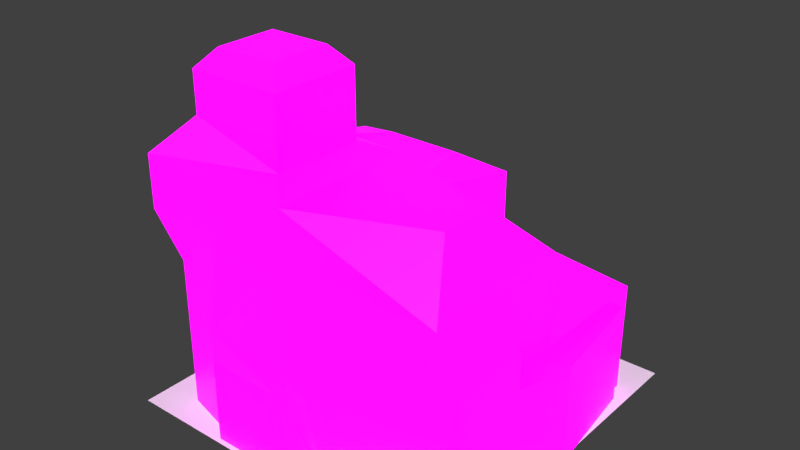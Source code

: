 # Source: Logistics_Hub.blend  (saved by Blender 2.80.75; exported with 4.5.12 LTS)
import bpy
from mathutils import Matrix  # noqa: F401  (used for matrix-valued properties, if any)

bpy.ops.wm.read_factory_settings(use_empty=True)
scene = bpy.context.scene
scene.name = 'Scene'

# ---- collections
col_collection_1 = bpy.data.collections.new('Collection 1'); scene.collection.children.link(col_collection_1)

# ---- images (referenced by path relative to the original .blend; pixels are not part of the script)
import os
ASSET_DIR = os.environ.get("B2B_ASSET_DIR", "")  # directory of the original .blend (textures are referenced by path, not embedded)
HERE = os.path.dirname(os.path.abspath(__file__))  # packed textures are extracted next to this script under _unpacked/

def load_image(name, relpath, width, height, colorspace="sRGB"):
    """Load a texture the original file referenced (path relative to the .blend, or extracted next to this script)."""
    p = next((c for c in (os.path.join(HERE, relpath), os.path.join(ASSET_DIR, relpath)) if relpath and os.path.exists(c)), "")
    if p:
        img = bpy.data.images.load(p, check_existing=True)
        img.name = name
    else:  # same state as the original file: an image datablock whose file is absent (Cycles renders it pink)
        img = bpy.data.images.new(name, width, height)
        img.source = "FILE"
        img.filepath = "//" + (relpath or name)
    img.colorspace_settings.name = colorspace
    return img
img_player_tech_building_pallet_psd = load_image('Player Tech Building Pallet.psd', 'Player Tech Building Pallet.psd', 1024, 1024, 'sRGB')
img_emission_pallet_psd = load_image('Emission Pallet.psd', 'Emission Pallet.psd', 1024, 1024, 'sRGB')

# ---- materials (node trees are filled in below, after node groups)
mat_material = bpy.data.materials.new('Material')
mat_material.use_transparent_shadow = False

# ---- material node trees
mat_material.use_nodes = True; mat_material.node_tree.nodes.clear()
_N = mat_material.node_tree.nodes; _L = mat_material.node_tree.links
n0 = _N.new('ShaderNodeOutputMaterial'); n0.name = 'Material Output'; n0.location = (300, 300)
n1 = _N.new('ShaderNodeBsdfPrincipled'); n1.name = 'Principled BSDF'; n1.location = (10, 300)
n1.distribution = 'GGX'
n1.subsurface_method = 'BURLEY'
n1.inputs[3].default_value = 1.45
n1.inputs[28].default_value = 1.0
n2 = _N.new('ShaderNodeTexImage'); n2.name = 'Image Texture'; n2.location = (-280, 280)
n2.image = img_player_tech_building_pallet_psd
n2.interpolation = 'Closest'
n3 = _N.new('ShaderNodeTexImage'); n3.name = 'Image Texture.001'; n3.location = (-280, -60)
n3.image = img_emission_pallet_psd
n3.interpolation = 'Closest'
_L.new(n1.outputs[0], n0.inputs[0])
_L.new(n2.outputs[0], n1.inputs[0])
_L.new(n3.outputs[0], n1.inputs[27])
n0.is_active_output = True

# ---- world
world_world = bpy.data.worlds.new('World'); scene.world = world_world
world_world.color = (0.05088, 0.05088, 0.05088)
world_world.use_sun_shadow = False
world_world.sun_shadow_jitter_overblur = 0.0
world_world.cycles.sampling_method = 'MANUAL'

# ---- meshes
me_plane = bpy.data.meshes.new('Plane')
me_plane.from_pydata([(-1.297, 5.876e-08, 1.344), (-1.75, -6.382e-08, -1.46), (1.46, -5.392e-08, -1.234), (-1.75, 0.0, 0.0), (0.3186, 6.382e-08, 1.46), (-1.46, 1.92, 0.73), (0.0, -6.382e-08, -1.46), (0.0, 1.949, -8.517e-08), (-1.816, 1.689, -0.2093), (-1.46, 1.891, 1.46), (0.04304, 1.793, 1.479), (1.396, 1.793, 1.478), (0.0, 1.63, -1.46), (-1.088, 1.43, -1.46), (1.46, 1.891, -8.264e-08), (1.46, 1.043, -4.561e-08), (1.46, 1.043, -1.234), (0.0, 1.043, -1.46), (-1.177, 2.69, 0.2944), (-1.177, 2.69, 1.166), (-0.2833, 2.436, 1.166), (1.152, 2.356, 0.9866), (1.152, 2.356, 0.4734), (-0.2833, 2.436, 0.2944), (1.46, 1.891, 0.73), (1.46, 0.9453, -4.132e-08), (1.46, 1.121, 0.73), (1.669, 3.191e-08, 0.73), (1.669, 0.0, 0.0), (1.571, 0.9959, 1.479), (1.57, 1.392, 1.471), (1.669, 6.382e-08, 1.46), (1.669, 1.413, 0.73), (1.669, 0.9453, -4.132e-08), (1.669, 1.121, 0.73), (-1.46, 2.381, 0.1087), (-1.46, 2.381, 1.46), (0.0, 2.356, 1.46), (0.0, 2.356, 0.1087), (-1.179, 3.072, 0.2944), (-1.179, 3.072, 1.166), (-0.2852, 3.072, 1.166), (-0.2852, 3.072, 0.2944), (-1.029, 3.241, 0.4408), (-1.029, 3.241, 1.019), (-0.4353, 3.241, 1.019), (-0.4353, 3.241, 0.4408), (-0.8638, 6.382e-08, 1.46), (0.3186, 0.9453, 1.609), (-0.73, 1.891, 1.46), (-0.6738, 1.009, 1.481), (-0.73, 6.927e-08, 1.585), (0.0, 6.927e-08, 1.585), (-0.6457, 0.6885, 1.585), (-0.08427, 0.6885, 1.585), (1.46, 1.043, -0.73), (0.0, 1.043, -0.73), (0.73, 1.043, -4.561e-08), (0.73, 1.043, -0.73), (0.5736, 1.431, -6.255e-08), (0.0, 1.431, -6.255e-08), (0.0, 1.431, -0.5158), (0.5736, 1.431, -0.5158), (-0.3978, 1.854, -0.3978), (-1.112, 1.856, -0.3978), (-0.3978, 1.854, -1.062), (-1.08, 1.851, -1.062), (1.46, -4.563e-08, -1.044), (1.46, 0.9453, -1.044), (1.533, -4.563e-08, -1.044), (1.533, 0.9453, -1.044), (-0.3722, 0.2004, -1.46), (-1.088, 0.2004, -1.46), (-1.816, 1.462, -1.251), (-0.3722, 1.43, -1.46), (-0.431, 0.2722, -1.45), (-1.029, 0.2722, -1.45), (-0.431, 1.358, -1.45), (-1.029, 1.358, -1.45), (-0.3903, 0.2315, -1.45), (-1.07, 0.2315, -1.45), (-0.3903, 1.399, -1.45), (-1.07, 1.399, -1.45), (-0.4802, 0.3616, -1.514), (-0.9797, 0.3616, -1.514), (-0.4802, 1.269, -1.514), (-0.9797, 1.269, -1.514), (-1.816, 0.9743, -0.2093), (-1.297, 0.9453, 1.344), (-1.46, 4.786e-08, 1.095), (-1.816, 0.4871, -0.2093), (-1.46, 1.905, 1.095), (-1.816, 1.461, -0.2093), (-1.46, 1.934, 0.365), (-1.46, 1.595e-08, 0.365), (-1.297, 1.418, 1.344), (-1.297, 0.4726, 1.344), (-1.46, 0.967, 0.365), (-1.46, 0.9525, 1.095), (-1.46, 1.44, 0.73), (-1.46, 1.429, 1.095), (-1.46, 0.4763, 1.095), (-1.46, 0.4835, 0.365), (-1.46, 1.451, 0.365), (-1.377, 1.886e-08, 0.4315), (-1.377, 3.191e-08, 0.73), (-1.377, 0.9101, 1.028), (-1.377, 0.916, 0.73), (-1.377, 0.5236, 0.73), (-1.377, 1.308, 0.73), (-1.377, 4.495e-08, 1.028), (-1.377, 0.922, 0.4315), (-1.377, 1.3, 1.028), (-1.377, 0.5206, 1.028), (-1.377, 0.5266, 0.4315), (-1.377, 1.317, 0.4315), (-0.6457, 6.927e-08, 1.585), (-0.08427, 6.927e-08, 1.585), (-0.73, 0.7728, 1.585), (0.07256, 0.8595, 1.584), (1.669, 1.413, 1.46), (1.46, 1.891, 1.46), (1.669, 0.9453, 1.46), (0.0, 1.891, 1.46), (0.0, 0.7728, 1.585), (0.3645, 0.1487, 1.49), (-0.8638, 0.9453, 1.46), (1.529, 1.384, 1.475), (1.369, 1.752, 1.486), (1.53, 1.017, 1.486), (0.06087, 1.752, 1.487), (0.3832, 0.2098, 1.505), (0.1027, 0.8954, 1.585), (-0.5955, 1.035, 1.492), (-1.75, 0.4871, -2.129e-08), (-1.75, 0.9743, -4.259e-08), (-1.816, -5.63e-08, -1.288), (-1.816, -7.519e-09, -0.172), (-1.75, 1.63, -1.46), (-1.643, 1.933, -0.1046), (-1.75, 1.461, -6.388e-08), (-0.358, 1.854, -0.358), (-1.102, 1.854, -0.358), (-0.358, 1.854, -1.102), (-1.102, 1.854, -1.102), (-1.75, 1.949, -8.517e-08), (-1.816, -5.467e-08, -1.251), (-1.816, -9.147e-09, -0.2093), (-1.816, 0.4871, -0.172), (-1.816, 0.9743, -0.172), (-1.816, 1.492, -1.288), (-1.816, 1.735, -0.172), (-1.816, 1.461, -0.172)], [], [(26, 25, 14, 24), (20, 19, 36), (12, 138, 144, 143), (14, 38, 22), (36, 35, 5), (146, 147, 90, 87, 92, 8, 73), (103, 93, 145, 140), (116, 117, 54, 53), (74, 71, 79, 81), (2, 6, 17, 16), (16, 68, 67, 2), (16, 17, 56, 58, 55), (20, 23, 42, 41), (37, 21, 22, 38), (121, 24, 14, 22, 21), (7, 145, 35, 38), (9, 49, 123, 37, 36), (24, 121, 120, 32), (26, 24, 32, 34), (127, 48, 129), (122, 34, 32, 120), (31, 27, 34, 122), (27, 28, 33, 34), (25, 26, 34, 33), (16, 55, 68), (131, 129, 48), (19, 18, 35, 36), (20, 36, 37), (23, 20, 37, 38), (35, 23, 38), (42, 39, 43, 46), (18, 19, 40, 39), (23, 18, 39, 42), (19, 20, 41, 40), (44, 45, 46, 43), (40, 41, 45, 44), (41, 42, 46, 45), (39, 40, 44, 43), (102, 97, 135, 134), (88, 126, 95), (123, 121, 37), (132, 131, 48), (126, 123, 49), (133, 132, 48), (126, 47, 51, 118), (23, 35, 18), (57, 58, 62, 59), (57, 15, 55, 58), (60, 59, 62, 61), (7, 60, 61, 56, 17, 12), (58, 56, 61, 62), (14, 15, 57, 59, 60, 7), (64, 63, 65, 66), (145, 7, 141, 142), (64, 66, 139), (14, 7, 38), (21, 37, 121), (128, 48, 127), (67, 68, 70, 69), (25, 33, 70, 68), (33, 28, 69, 70), (68, 55, 15, 25), (72, 71, 6, 1), (74, 13, 138, 12), (71, 74, 12, 6), (13, 72, 1, 138), (78, 77, 85, 86), (72, 13, 82, 80), (13, 74, 81, 82), (71, 72, 80, 79), (76, 75, 79, 80), (75, 77, 81, 79), (77, 78, 82, 81), (78, 76, 80, 82), (83, 84, 86, 85), (75, 76, 84, 83), (76, 78, 86, 84), (77, 75, 83, 85), (145, 144, 138), (141, 7, 143), (7, 12, 143), (100, 99, 109, 112), (100, 91, 5, 99), (102, 94, 104, 114), (88, 95, 100, 98), (96, 0, 47, 126), (99, 103, 115, 109), (0, 96, 101, 89), (96, 88, 98, 101), (94, 102, 134, 3), (89, 101, 113, 110), (98, 100, 112, 106), (97, 103, 140, 135), (99, 5, 93, 103), (113, 106, 107, 108), (106, 112, 109, 107), (110, 113, 108, 105), (105, 108, 114, 104), (108, 107, 111, 114), (107, 109, 115, 111), (101, 98, 106, 113), (103, 97, 111, 115), (97, 102, 114, 111), (9, 91, 100), (100, 95, 9), (9, 95, 49), (96, 126, 88), (126, 49, 95), (116, 53, 118, 51), (53, 54, 124, 118), (54, 117, 52, 124), (128, 130, 48), (4, 31, 122), (124, 52, 4), (133, 48, 130), (126, 118, 124), (11, 30, 120, 121), (30, 29, 122, 120), (10, 11, 121, 123), (29, 125, 4, 122), (125, 119, 124, 4), (50, 10, 123, 126), (119, 50, 126, 124), (128, 127, 30, 11), (127, 129, 29, 30), (130, 128, 11, 10), (129, 131, 125, 29), (131, 132, 119, 125), (133, 130, 10, 50), (132, 133, 50, 119), (149, 148, 134, 135), (150, 151, 145, 138), (151, 152, 140, 145), (136, 150, 138, 1), (148, 137, 3, 134), (152, 149, 135, 140), (35, 145, 93), (5, 91, 36), (91, 9, 36), (35, 93, 5), (63, 64, 142, 141), (65, 63, 141, 143), (66, 65, 143, 144), (64, 139, 145, 142), (139, 66, 144, 145), (87, 90, 148, 149), (73, 8, 151, 150), (8, 92, 152, 151), (146, 73, 150, 136), (90, 147, 137, 148), (92, 87, 149, 152)])
_uv = me_plane.uv_layers.new(name='UVMap')
_uv.uv.foreach_set('vector', [0.0507, 0.7954, 0.0507, 0.7954, 0.0507, 0.7954, 0.0507, 0.7954, 0.8385, 0.7407, 0.7796, 0.7407, 0.7609, 0.7213, 0.7609, 0.7213, 0.7609, 0.7213, 0.7609, 0.7213, 0.7609, 0.7213, 0.1673, 0.8957, 0.09764, 0.8957, 0.1673, 0.8957, 0.02793, 0.826, 0.02793, 0.826, 0.02793, 0.826, 0.0507, 0.7954, 0.0507, 0.7954, 0.0507, 0.7954, 0.0507, 0.7954, 0.0507, 0.7954, 0.0507, 0.7954, 0.0507, 0.7954, 0.0507, 0.7954, 0.0507, 0.7954, 0.0507, 0.7954, 0.0507, 0.7954, 0.151, 0.7576, 0.151, 0.7576, 0.151, 0.7576, 0.151, 0.7576, 0.4641, 0.7664, 0.4641, 0.7664, 0.4641, 0.7664, 0.4641, 0.7664, 0.0507, 0.7954, 0.0507, 0.7954, 0.0507, 0.7954, 0.0507, 0.7954, 0.0507, 0.7954, 0.0507, 0.7954, 0.1691, 0.8546, 0.0507, 0.7954, 0.7609, 0.7213, 0.7609, 0.7213, 0.8572, 0.8656, 0.9053, 0.8656, 0.9534, 0.8656, 0.2325, 0.8164, 0.2325, 0.8738, 0.2325, 0.8738, 0.2325, 0.8164, 0.8572, 0.7213, 0.9534, 0.7213, 0.9534, 0.8175, 0.8572, 0.8175, 0.02793, 0.826, 0.02793, 0.826, 0.02793, 0.826, 0.02793, 0.826, 0.02793, 0.826, 0.09764, 0.8957, 0.02793, 0.8957, 0.02793, 0.8957, 0.09764, 0.8957, 0.02793, 0.826, 0.02793, 0.826, 0.02793, 0.826, 0.02793, 0.826, 0.02793, 0.826, 0.0507, 0.7954, 0.0507, 0.7954, 0.0507, 0.7954, 0.0507, 0.7954, 0.05719, 0.7343, 0.05719, 0.7343, 0.05719, 0.7343, 0.05719, 0.7343, 0.328, 0.7985, 0.328, 0.7985, 0.328, 0.7985, 0.0507, 0.7954, 0.0507, 0.7954, 0.0507, 0.7954, 0.0507, 0.7954, 0.0507, 0.7954, 0.0507, 0.7954, 0.0507, 0.7954, 0.0507, 0.7954, 0.0507, 0.7954, 0.0507, 0.7954, 0.0507, 0.7954, 0.0507, 0.7954, 0.3358, 0.7276, 0.3358, 0.7276, 0.3358, 0.7276, 0.3358, 0.7276, 0.07542, 0.7875, 0.2301, 0.9035, 0.07542, 0.7875, 0.328, 0.7985, 0.328, 0.7985, 0.328, 0.7985, 0.7796, 0.7407, 0.7796, 0.7981, 0.7609, 0.8175, 0.7609, 0.7213, 0.8385, 0.7407, 0.7609, 0.7213, 0.8572, 0.7213, 0.8385, 0.7981, 0.8385, 0.7407, 0.8572, 0.7213, 0.8572, 0.8175, 0.7609, 0.8175, 0.8385, 0.7981, 0.8572, 0.8175, 0.8385, 0.7981, 0.7796, 0.7981, 0.7796, 0.7981, 0.8385, 0.7981, 0.1736, 0.8738, 0.1736, 0.8164, 0.1736, 0.8164, 0.1736, 0.8738, 0.2325, 0.8738, 0.1736, 0.8738, 0.1736, 0.8738, 0.2325, 0.8738, 0.1736, 0.8164, 0.2325, 0.8164, 0.2325, 0.8164, 0.1736, 0.8164, 0.3545, 0.747, 0.4134, 0.747, 0.4134, 0.8044, 0.3545, 0.8044, 0.7796, 0.7407, 0.8385, 0.7407, 0.8385, 0.7407, 0.7796, 0.7407, 0.8385, 0.7407, 0.8385, 0.7981, 0.8385, 0.7981, 0.8385, 0.7407, 0.7796, 0.7981, 0.7796, 0.7407, 0.7796, 0.7407, 0.7796, 0.7981, 0.0507, 0.7954, 0.0507, 0.7954, 0.0507, 0.7954, 0.0507, 0.7954, 0.0507, 0.7954, 0.0507, 0.7954, 0.0507, 0.7954, 0.02793, 0.826, 0.02793, 0.826, 0.09764, 0.826, 0.328, 0.7985, 0.328, 0.7985, 0.328, 0.7985, 0.0507, 0.7954, 0.0507, 0.7954, 0.0507, 0.7954, 0.328, 0.7985, 0.328, 0.7985, 0.328, 0.7985, 0.151, 0.7576, 0.151, 0.7576, 0.151, 0.7576, 0.151, 0.7576, 0.8385, 0.7981, 0.7609, 0.8175, 0.7796, 0.7981, 0.9053, 0.8175, 0.9053, 0.8656, 0.9053, 0.8656, 0.9053, 0.8175, 0.9053, 0.8175, 0.9534, 0.8175, 0.9534, 0.8656, 0.9053, 0.8656, 0.4321, 0.8239, 0.4802, 0.8239, 0.4802, 0.872, 0.4321, 0.872, 0.1213, 0.7594, 0.1213, 0.7594, 0.1213, 0.8075, 0.1213, 0.8075, 0.1213, 0.8556, 0.1213, 0.8556, 0.9053, 0.8656, 0.8572, 0.8656, 0.8572, 0.8656, 0.9053, 0.8656, 0.1853, 0.7984, 0.1853, 0.7984, 0.1533, 0.7984, 0.1533, 0.7984, 0.1213, 0.7984, 0.1213, 0.7984, 0.3358, 0.8297, 0.4269, 0.829, 0.4269, 0.9149, 0.3358, 0.9133, 0.7609, 0.8175, 0.8572, 0.8175, 0.8572, 0.8175, 0.7609, 0.8175, 0.3358, 0.8297, 0.3358, 0.9133, 0.3358, 0.8297, 0.1673, 0.8957, 0.09764, 0.8957, 0.09764, 0.8957, 0.02793, 0.826, 0.09764, 0.826, 0.02793, 0.826, 0.328, 0.7985, 0.328, 0.7985, 0.328, 0.7985, 0.1691, 0.8546, 0.1691, 0.8546, 0.1691, 0.8546, 0.1691, 0.8546, 0.3358, 0.7276, 0.3358, 0.7276, 0.3358, 0.7276, 0.3358, 0.7276, 0.0507, 0.7954, 0.0507, 0.7954, 0.0507, 0.7954, 0.0507, 0.7954, 0.07542, 0.7875, 0.2301, 0.9035, 0.2301, 0.8649, 0.07542, 0.7875, 0.0507, 0.7954, 0.0507, 0.7954, 0.0507, 0.7954, 0.0507, 0.7954, 0.0507, 0.7954, 0.0507, 0.7954, 0.0507, 0.7954, 0.0507, 0.7954, 0.0507, 0.7954, 0.0507, 0.7954, 0.0507, 0.7954, 0.0507, 0.7954, 0.0507, 0.7954, 0.0507, 0.7954, 0.0507, 0.7954, 0.0507, 0.7954, 0.4294, 0.8012, 0.4294, 0.8012, 0.4294, 0.8012, 0.4294, 0.8012, 0.4641, 0.7664, 0.4641, 0.7664, 0.4641, 0.7664, 0.4641, 0.7664, 0.4641, 0.7664, 0.4641, 0.7664, 0.4641, 0.7664, 0.4641, 0.7664, 0.4641, 0.7664, 0.4641, 0.7664, 0.4641, 0.7664, 0.4641, 0.7664, 0.6315, 0.1107, 0.6315, 0.1107, 0.6315, 0.1107, 0.6315, 0.1107, 0.6315, 0.1107, 0.6315, 0.1107, 0.6315, 0.1107, 0.6315, 0.1107, 0.6315, 0.1107, 0.6315, 0.1107, 0.6315, 0.1107, 0.6315, 0.1107, 0.6315, 0.1107, 0.6315, 0.1107, 0.6315, 0.1107, 0.6315, 0.1107, 0.4294, 0.8012, 0.4294, 0.8012, 0.4294, 0.8012, 0.4294, 0.8012, 0.4294, 0.8012, 0.4294, 0.8012, 0.4294, 0.8012, 0.4294, 0.8012, 0.4294, 0.8012, 0.4294, 0.8012, 0.4294, 0.8012, 0.4294, 0.8012, 0.4294, 0.8012, 0.4294, 0.8012, 0.4294, 0.8012, 0.4294, 0.8012, 0.7609, 0.8175, 0.7609, 0.9137, 0.7609, 0.7213, 0.8572, 0.8175, 0.8572, 0.8175, 0.8572, 0.9137, 0.8572, 0.8175, 0.7609, 0.7213, 0.8572, 0.9137, 0.5938, 0.07168, 0.5938, 0.07168, 0.5938, 0.07168, 0.5938, 0.07168, 0.0507, 0.7954, 0.0507, 0.7954, 0.0507, 0.7954, 0.0507, 0.7954, 0.5938, 0.07168, 0.5938, 0.07168, 0.5938, 0.07168, 0.5938, 0.07168, 0.0507, 0.7954, 0.0507, 0.7954, 0.0507, 0.7954, 0.0507, 0.7954, 0.0507, 0.7954, 0.0507, 0.7954, 0.0507, 0.7954, 0.0507, 0.7954, 0.5938, 0.07168, 0.5938, 0.07168, 0.5938, 0.07168, 0.5938, 0.07168, 0.0507, 0.7954, 0.0507, 0.7954, 0.0507, 0.7954, 0.0507, 0.7954, 0.0507, 0.7954, 0.0507, 0.7954, 0.0507, 0.7954, 0.0507, 0.7954, 0.0507, 0.7954, 0.0507, 0.7954, 0.0507, 0.7954, 0.0507, 0.7954, 0.5938, 0.07168, 0.5938, 0.07168, 0.5938, 0.07168, 0.5938, 0.07168, 0.5938, 0.07168, 0.5938, 0.07168, 0.5938, 0.07168, 0.5938, 0.07168, 0.0507, 0.7954, 0.0507, 0.7954, 0.0507, 0.7954, 0.0507, 0.7954, 0.0507, 0.7954, 0.0507, 0.7954, 0.0507, 0.7954, 0.0507, 0.7954, 0.3947, 0.821, 0.3947, 0.821, 0.3947, 0.821, 0.3947, 0.821, 0.3947, 0.821, 0.3947, 0.821, 0.3947, 0.821, 0.3947, 0.821, 0.3947, 0.821, 0.3947, 0.821, 0.3947, 0.821, 0.3947, 0.821, 0.3947, 0.821, 0.3947, 0.821, 0.3947, 0.821, 0.3947, 0.821, 0.3947, 0.821, 0.3947, 0.821, 0.3947, 0.821, 0.3947, 0.821, 0.3947, 0.821, 0.3947, 0.821, 0.3947, 0.821, 0.3947, 0.821, 0.5938, 0.07168, 0.5938, 0.07168, 0.5938, 0.07168, 0.5938, 0.07168, 0.5938, 0.07168, 0.5938, 0.07168, 0.5938, 0.07168, 0.5938, 0.07168, 0.5938, 0.07168, 0.5938, 0.07168, 0.5938, 0.07168, 0.5938, 0.07168, 0.0507, 0.7954, 0.0507, 0.7954, 0.0507, 0.7954, 0.0507, 0.7954, 0.0507, 0.7954, 0.0507, 0.7954, 0.0507, 0.7954, 0.0507, 0.7954, 0.0507, 0.7954, 0.0507, 0.7954, 0.0507, 0.7954, 0.0507, 0.7954, 0.0507, 0.7954, 0.0507, 0.7954, 0.0507, 0.7954, 0.151, 0.7576, 0.151, 0.7576, 0.151, 0.7576, 0.151, 0.7576, 0.151, 0.7576, 0.151, 0.7576, 0.151, 0.7576, 0.151, 0.7576, 0.151, 0.7576, 0.151, 0.7576, 0.151, 0.7576, 0.151, 0.7576, 0.328, 0.7985, 0.328, 0.7985, 0.328, 0.7985, 0.0507, 0.7954, 0.0507, 0.7954, 0.0507, 0.7954, 0.151, 0.7576, 0.151, 0.7576, 0.151, 0.7576, 0.328, 0.7985, 0.328, 0.7985, 0.328, 0.7985, 0.151, 0.7576, 0.151, 0.7576, 0.151, 0.7576, 0.7609, 0.7213, 0.7609, 0.7213, 0.7609, 0.7213, 0.7609, 0.7213, 0.7609, 0.7213, 0.7609, 0.7213, 0.7609, 0.7213, 0.7609, 0.7213, 0.7609, 0.7213, 0.7609, 0.7213, 0.7609, 0.7213, 0.7609, 0.7213, 0.7609, 0.7213, 0.7609, 0.7213, 0.7609, 0.7213, 0.7609, 0.7213, 0.7609, 0.7213, 0.7609, 0.7213, 0.7609, 0.7213, 0.7609, 0.7213, 0.7609, 0.7213, 0.7609, 0.7213, 0.7609, 0.7213, 0.7609, 0.7213, 0.7609, 0.7213, 0.7609, 0.7213, 0.7609, 0.7213, 0.7609, 0.7213, 0.6059, 0.1988, 0.6059, 0.1988, 0.6059, 0.1988, 0.6059, 0.1988, 0.6059, 0.1988, 0.6059, 0.1988, 0.6059, 0.1988, 0.6059, 0.1988, 0.6059, 0.1988, 0.6059, 0.1988, 0.6059, 0.1988, 0.6059, 0.1988, 0.6059, 0.1988, 0.6059, 0.1988, 0.6059, 0.1988, 0.6059, 0.1988, 0.6059, 0.1988, 0.6059, 0.1988, 0.6059, 0.1988, 0.6059, 0.1988, 0.6059, 0.1988, 0.6059, 0.1988, 0.6059, 0.1988, 0.6059, 0.1988, 0.6059, 0.1988, 0.6059, 0.1988, 0.6059, 0.1988, 0.6059, 0.1988, 0.4418, 0.821, 0.4418, 0.821, 0.4418, 0.821, 0.4418, 0.821, 0.4418, 0.821, 0.4418, 0.821, 0.4418, 0.821, 0.4418, 0.821, 0.4418, 0.821, 0.4418, 0.821, 0.4418, 0.821, 0.4418, 0.821, 0.4418, 0.821, 0.4418, 0.821, 0.4418, 0.821, 0.4418, 0.821, 0.4418, 0.821, 0.4418, 0.821, 0.4418, 0.821, 0.4418, 0.821, 0.4418, 0.821, 0.4418, 0.821, 0.4418, 0.821, 0.4418, 0.821, 0.02793, 0.826, 0.02793, 0.826, 0.02793, 0.826, 0.02793, 0.826, 0.02793, 0.826, 0.02793, 0.826, 0.02793, 0.826, 0.02793, 0.826, 0.02793, 0.826, 0.02793, 0.826, 0.02793, 0.826, 0.02793, 0.826, 0.6418, 0.1269, 0.5507, 0.1276, 0.5507, 0.1218, 0.647, 0.1218, 0.6418, 0.2129, 0.6418, 0.1269, 0.647, 0.1218, 0.647, 0.218, 0.5507, 0.2113, 0.6418, 0.2129, 0.647, 0.218, 0.5507, 0.218, 0.5507, 0.1276, 0.5507, 0.1276, 0.5507, 0.1218, 0.5507, 0.1218, 0.5507, 0.1276, 0.5507, 0.2113, 0.5507, 0.218, 0.5507, 0.1218, 0.6079, 0.1027, 0.6079, 0.1027, 0.6079, 0.1027, 0.6079, 0.1027, 0.6079, 0.1027, 0.6079, 0.1027, 0.6079, 0.1027, 0.6079, 0.1027, 0.6079, 0.1027, 0.6079, 0.1027, 0.6079, 0.1027, 0.6079, 0.1027, 0.6079, 0.1027, 0.6079, 0.1027, 0.6079, 0.1027, 0.6079, 0.1027, 0.6079, 0.1027, 0.6079, 0.1027, 0.6079, 0.1027, 0.6079, 0.1027, 0.6079, 0.1027, 0.6079, 0.1027, 0.6079, 0.1027, 0.6079, 0.1027])
me_plane.materials.append(mat_material)
me_plane.use_remesh_preserve_volume = False
me_plane.use_remesh_preserve_attributes = False
me_plane.use_mirror_vertex_groups = False
me_plane.update()
me_plane_001 = bpy.data.meshes.new('Plane.001')
me_plane_001.from_pydata([(-1.0, -1.0, 0.0), (1.0, -1.0, 0.0), (-1.0, 1.0, 0.0), (1.0, 1.0, 0.0)], [], [(0, 1, 3, 2)])
_uv = me_plane_001.uv_layers.new(name='UVMap')
_uv.uv.foreach_set('vector', [0.0, 0.0, 1.0, 0.0, 1.0, 1.0, 0.0, 1.0])
me_plane_001.use_remesh_preserve_volume = False
me_plane_001.use_remesh_preserve_attributes = False
me_plane_001.use_mirror_vertex_groups = False
me_plane_001.update()

# ---- objects
ob_logistics_hub = bpy.data.objects.new('Logistics Hub', me_plane)
ob_plane = bpy.data.objects.new('Plane', me_plane_001)

# ---- transforms, parenting, visibility, modifiers, constraints
ob_logistics_hub.location = (0.0, 0.0, 0.0)
ob_logistics_hub.rotation_euler = (1.571, -0.0, 0.0)
ob_logistics_hub.lineart.crease_threshold = 0.0
ob_plane.location = (0.0, 0.0, 0.0)
ob_plane.scale = (1.632, 1.632, 1.632)
ob_plane.lineart.crease_threshold = 0.0

# ---- collection membership
scene.collection.objects.link(ob_logistics_hub)
scene.collection.objects.link(ob_plane)

# ---- scene / render settings (as saved in the file)
scene.frame_start = 1; scene.frame_end = 250; scene.frame_set(1)
scene.render.engine = 'BLENDER_EEVEE_NEXT'
scene.render.resolution_percentage = 50
scene.render.dither_intensity = 0.0
scene.cycles.use_denoising = False
scene.cycles.samples = 128
scene.cycles.sampling_pattern = 'TABULATED_SOBOL'
scene.cycles.use_adaptive_sampling = False
scene.cycles.use_light_tree = False
scene.cycles.blur_glossy = 0.0
scene.cycles.sample_clamp_indirect = 0.0
scene.view_settings.view_transform = 'Standard'
bpy.context.view_layer.update()

# ---- added for rendering (the .blend has no active camera and no usable light): camera, sun
cam_auto = bpy.data.cameras.new('AutoCamera')
cam_auto.lens = 50.0
cam_auto.sensor_width = 36.0
cam_auto.clip_end = 1000.0
ob_auto_camera = bpy.data.objects.new('AutoCamera', cam_auto)
scene.collection.objects.link(ob_auto_camera)
ob_auto_camera.location = (5.26598, -6.40765, 5.89208)
ob_auto_camera.rotation_euler = (1.09748, -7.21219e-08, 0.694738)
scene.camera = ob_auto_camera
light_auto_sun = bpy.data.lights.new('AutoSun', 'SUN')
light_auto_sun.energy = 3.0
light_auto_sun.angle = 0.0523599
ob_auto_sun = bpy.data.objects.new('AutoSun', light_auto_sun)
scene.collection.objects.link(ob_auto_sun)
ob_auto_sun.rotation_euler = (0.872665, 0.174533, 0.523599)
bpy.context.view_layer.update()

